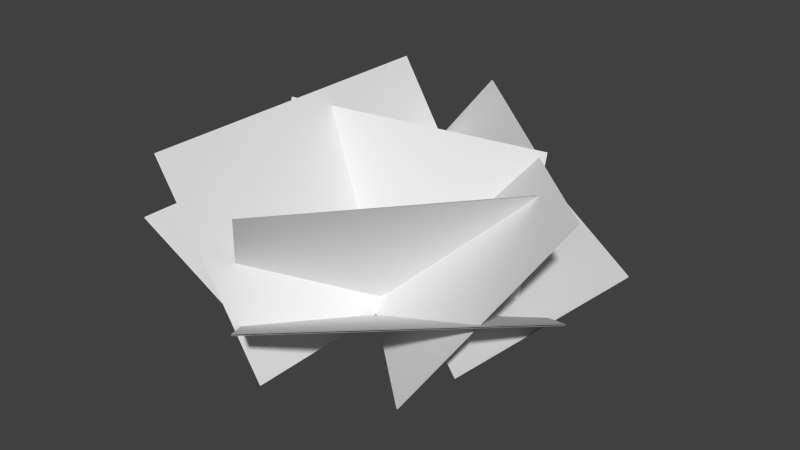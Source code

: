 # Source: stklib_agave_a.blend  (saved by Blender 2.72.0; exported with 4.5.12 LTS)
import bpy
from mathutils import Matrix  # noqa: F401  (used for matrix-valued properties, if any)

bpy.ops.wm.read_factory_settings(use_empty=True)
scene = bpy.context.scene
scene.name = 'Scene'

# ---- collections
col_collection_1 = bpy.data.collections.new('Collection 1'); scene.collection.children.link(col_collection_1)

# ---- world
world_world = bpy.data.worlds.new('World'); scene.world = world_world
world_world.color = (0.05088, 0.05088, 0.05088)
world_world.use_sun_shadow = False
world_world.sun_shadow_jitter_overblur = 0.0
world_world.cycles.sampling_method = 'MANUAL'
world_world.cycles.sample_map_resolution = 256

# ---- meshes
me_plane = bpy.data.meshes.new('Plane')
me_plane.from_pydata([(-1.302, 0.2988, 1.443), (1.137, 0.7004, 1.443), (1.226, 0.1609, -0.07688), (-1.213, -0.2407, -0.07688), (-0.9752, 1.502, 1.582), (-0.9752, -1.502, 1.582), (0.04165, -1.502, -0.09703), (0.04165, 1.502, -0.09703), (1.435, 0.4064, 1.281), (-0.1576, -1.484, 1.281), (-0.8406, -0.9078, -0.06502), (0.7524, 0.9821, -0.06502), (1.942, -0.1114, 1.387), (-0.2639, 1.928, 1.387), (-1.142, 0.977, -0.08827), (1.064, -1.062, -0.08827), (-1.668, 1.223, 0.68), (-1.668, -1.161, 0.68), (-0.2912, -1.161, -0.04911), (-0.2912, 1.223, -0.04911), (2.015, 0.5843, 0.68), (0.11, 2.018, 0.68), (-0.7177, 0.9175, -0.04911), (1.188, -0.516, -0.04911), (0.2785, -1.952, 0.68), (2.021, -0.3237, 0.68), (1.081, 0.6824, -0.04911), (-0.6615, -0.9454, -0.04911)], [], [(3, 2, 1, 0), (7, 6, 5, 4), (11, 10, 9, 8), (15, 14, 13, 12), (19, 18, 17, 16), (23, 22, 21, 20), (27, 26, 25, 24)])
_uv = me_plane.uv_layers.new(name='UVMap')
_uv.uv.foreach_set('vector', [0.9999, 0.00594, 8.082e-05, 0.00594, 8.088e-05, 0.4623, 0.9999, 0.4623, 0.9999, 0.00594, 8.082e-05, 0.00594, 8.088e-05, 0.4623, 0.9999, 0.4623, 0.9999, 0.00594, 8.082e-05, 0.00594, 8.088e-05, 0.4623, 0.9999, 0.4623, 0.9999, 0.00594, 8.082e-05, 0.00594, 8.088e-05, 0.4623, 0.9999, 0.4623, 0.9999, 0.4812, 8.076e-05, 0.4812, 8.082e-05, 0.9858, 0.9999, 0.9858, 0.9999, 0.4812, 8.076e-05, 0.4812, 8.082e-05, 0.9858, 0.9999, 0.9858, 0.9999, 0.4812, 8.076e-05, 0.4812, 8.082e-05, 0.9858, 0.9999, 0.9858])
_ca = me_plane.color_attributes.new('Col', 'BYTE_COLOR', 'CORNER')
_ca.data.foreach_set('color', [0.0, 0.0, 0.0, 1.0, 0.0, 0.0, 0.0, 1.0, 0.02315, 0.02315, 0.02315, 1.0, 0.02315, 0.02315, 0.02315, 1.0, 0.0, 0.0, 0.0, 1.0, 0.0, 0.0, 0.0, 1.0, 0.02315, 0.02315, 0.02315, 1.0, 0.02315, 0.02315, 0.02315, 1.0, 0.0, 0.0, 0.0, 1.0, 0.0, 0.0, 0.0, 1.0, 0.02315, 0.02315, 0.02315, 1.0, 0.02315, 0.02315, 0.02315, 1.0, 0.0, 0.0, 0.0, 1.0, 0.0, 0.0, 0.0, 1.0, 0.02122, 0.02122, 0.02122, 1.0, 0.02315, 0.02315, 0.02315, 1.0, 0.0, 0.0, 0.0, 1.0, 0.0, 0.0, 0.0, 1.0, 0.02315, 0.02315, 0.02315, 1.0, 0.02315, 0.02315, 0.02315, 1.0, 0.0, 0.0, 0.0, 1.0, 0.0, 0.0, 0.0, 1.0, 0.02315, 0.02315, 0.02315, 1.0, 0.02315, 0.02315, 0.02315, 1.0, 0.0, 0.0, 0.0, 1.0, 0.0, 0.0, 0.0, 1.0, 0.02315, 0.02315, 0.02315, 1.0, 0.02315, 0.02315, 0.02315, 1.0])
me_plane.use_remesh_preserve_volume = False
me_plane.use_remesh_preserve_attributes = False
me_plane.use_mirror_vertex_groups = False
me_plane.use_paint_bone_selection = False
me_plane.use_paint_mask = True
me_plane.update()

# ---- objects
ob_stklib_agave_a_main = bpy.data.objects.new('stklib_agave_a_main', me_plane)

# ---- transforms, parenting, visibility, modifiers, constraints
ob_stklib_agave_a_main.location = (0.0, 0.0, 0.0)
ob_stklib_agave_a_main.lineart.crease_threshold = 0.0
_m = ob_stklib_agave_a_main.modifiers.new('Solidify', 'SOLIDIFY')
_m.use_rim = False
_m.nonmanifold_thickness_mode = 'FIXED'
_m.nonmanifold_merge_threshold = 0.0003

# ---- collection membership
col_collection_1.objects.link(ob_stklib_agave_a_main)

# ---- scene / render settings (as saved in the file)
scene.frame_start = 1; scene.frame_end = 250; scene.frame_set(1)
scene.render.engine = 'BLENDER_EEVEE_NEXT'
scene.render.resolution_percentage = 50
scene.render.dither_intensity = 0.0
scene.cycles.use_denoising = False
scene.cycles.samples = 10
scene.cycles.sampling_pattern = 'TABULATED_SOBOL'
scene.cycles.light_sampling_threshold = 0.0
scene.cycles.use_adaptive_sampling = False
scene.cycles.use_light_tree = False
scene.cycles.blur_glossy = 0.0
scene.cycles.pixel_filter_type = 'GAUSSIAN'
scene.cycles.sample_clamp_indirect = 0.0
scene.view_settings.view_transform = 'Standard'
bpy.context.view_layer.update()

# ---- added for rendering (the .blend has no active camera and no usable light): camera, sun
cam_auto = bpy.data.cameras.new('AutoCamera')
cam_auto.lens = 50.0
cam_auto.sensor_width = 36.0
cam_auto.clip_end = 1000.0
ob_auto_camera = bpy.data.objects.new('AutoCamera', cam_auto)
scene.collection.objects.link(ob_auto_camera)
ob_auto_camera.location = (5.42659, -6.26711, 4.94526)
ob_auto_camera.rotation_euler = (1.09748, -7.21219e-08, 0.694738)
scene.camera = ob_auto_camera
light_auto_sun = bpy.data.lights.new('AutoSun', 'SUN')
light_auto_sun.energy = 3.0
light_auto_sun.angle = 0.0523599
ob_auto_sun = bpy.data.objects.new('AutoSun', light_auto_sun)
scene.collection.objects.link(ob_auto_sun)
ob_auto_sun.rotation_euler = (0.872665, 0.174533, 0.523599)
bpy.context.view_layer.update()
